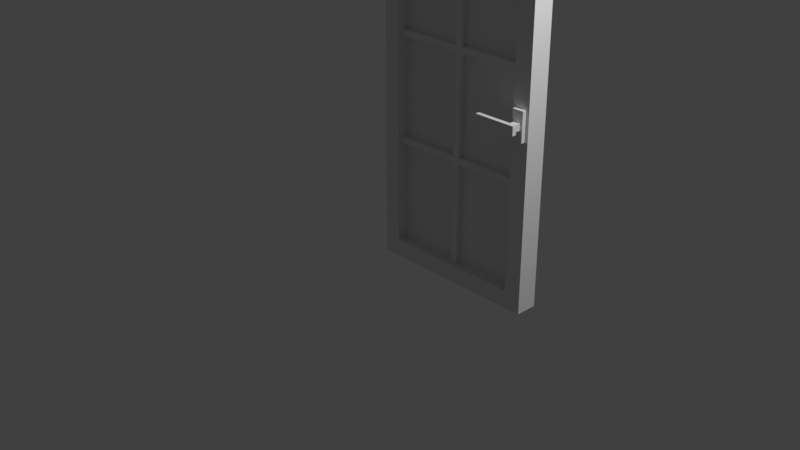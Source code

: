 # Source: multidecor_window_door_with_thin_slats_open.blend  (saved by Blender 3.0.42; exported with 4.5.12 LTS)
import bpy
from mathutils import Matrix  # noqa: F401  (used for matrix-valued properties, if any)

bpy.ops.wm.read_factory_settings(use_empty=True)
scene = bpy.context.scene
scene.name = 'Scene'

# ---- collections
col_collection = bpy.data.collections.new('Collection'); scene.collection.children.link(col_collection)

# ---- materials (node trees are filled in below, after node groups)
mat_material = bpy.data.materials.new('Material')
mat_material.alpha_threshold = 0.0
mat_material.use_transparent_shadow = False
mat_material.line_color = (0.0, 0.0, 0.0, 1.0)
mat_material_004 = bpy.data.materials.new('Material.004')
mat_material_004.use_transparent_shadow = False

# ---- material node trees
mat_material.use_nodes = True; mat_material.node_tree.nodes.clear()
_N = mat_material.node_tree.nodes; _L = mat_material.node_tree.links
n0 = _N.new('ShaderNodeOutputMaterial'); n0.name = 'Material Output'; n0.location = (300, 300)
n1 = _N.new('ShaderNodeBsdfPrincipled'); n1.name = 'Principled BSDF'; n1.location = (10, 300)
n1.distribution = 'GGX'
n1.subsurface_method = 'RANDOM_WALK_SKIN'
n1.inputs[2].default_value = 0.4
n1.inputs[3].default_value = 1.45
n1.inputs[27].default_value = (0.0, 0.0, 0.0, 1.0)
n1.inputs[28].default_value = 1.0
_L.new(n1.outputs[0], n0.inputs[0])
n0.is_active_output = True
mat_material_004.use_nodes = True; mat_material_004.node_tree.nodes.clear()
_N = mat_material_004.node_tree.nodes; _L = mat_material_004.node_tree.links
n0 = _N.new('ShaderNodeBsdfPrincipled'); n0.name = 'Principled BSDF'; n0.location = (10, 300)
n0.distribution = 'GGX'
n0.subsurface_method = 'RANDOM_WALK_SKIN'
n0.inputs[3].default_value = 1.45
n0.inputs[27].default_value = (0.0, 0.0, 0.0, 1.0)
n0.inputs[28].default_value = 1.0
n1 = _N.new('ShaderNodeOutputMaterial'); n1.name = 'Material Output'; n1.location = (300, 300)
_L.new(n0.outputs[0], n1.inputs[0])
n1.is_active_output = True

# ---- world
world_world = bpy.data.worlds.new('World'); scene.world = world_world
world_world.use_nodes = True; world_world.node_tree.nodes.clear()
_N = world_world.node_tree.nodes; _L = world_world.node_tree.links
n0 = _N.new('ShaderNodeOutputWorld'); n0.name = 'World Output'; n0.location = (300, 300)
n1 = _N.new('ShaderNodeBackground'); n1.name = 'Background'; n1.location = (10, 300)
n1.inputs[0].default_value = (0.05088, 0.05088, 0.05088, 1.0)
_L.new(n1.outputs[0], n0.inputs[0])
n0.is_active_output = True
world_world.color = (0.05088, 0.05088, 0.05088)
world_world.use_sun_shadow = False
world_world.sun_shadow_jitter_overblur = 0.0

# ---- cameras
cam_camera = bpy.data.cameras.new('Camera')
cam_camera.clip_end = 100.0
cam_camera.ortho_scale = 7.314

# ---- lights
light_light = bpy.data.lights.new('Light', 'POINT')
light_light.transmission_factor = 0.0
light_light.energy = 1000.0
light_light.shadow_soft_size = 0.1
light_light.shadow_maximum_resolution = 0.006
light_light.use_absolute_resolution = True

# ---- meshes
me_cube = bpy.data.meshes.new('Cube')
me_cube.from_pydata([(1.0, 1.0, 3.0), (1.0, 1.0, -1.0), (1.0, 0.75, 3.0), (1.0, 0.75, -1.0), (-1.0, 1.0, 3.0), (-1.0, 1.0, -1.0), (-1.0, 0.75, 3.0), (-1.0, 0.75, -1.0), (0.8, 1.0, 2.8), (0.8, 1.0, -0.8), (0.8, 0.75, 2.8), (0.8, 0.75, -0.8), (-0.8, 1.0, 2.8), (-0.8, 1.0, -0.8), (-0.8, 0.75, 2.8), (-0.8, 0.75, -0.8), (-0.8, 0.875, -0.8), (0.8, 0.875, 2.8), (-0.8, 0.875, 2.8), (0.8, 0.875, -0.8), (0.9646, 0.75, 0.9067), (0.9646, 0.7, 0.9067), (0.8354, 0.75, 0.9067), (0.8354, 0.7, 0.9067), (0.9646, 0.75, 1.236), (0.9646, 0.7, 1.236), (0.8354, 0.75, 1.236), (0.8354, 0.7, 1.236), (0.8625, 0.6125, 1.034), (0.8625, 0.6125, 1.109), (0.8625, 0.7, 1.034), (0.8625, 0.7, 1.109), (0.9375, 0.6125, 1.034), (0.9375, 0.6125, 1.109), (0.9375, 0.7, 1.034), (0.9375, 0.7, 1.109), (0.4844, 0.6125, 1.021), (0.4844, 0.6125, 1.122), (0.9656, 0.6125, 1.021), (0.9656, 0.6125, 1.122), (0.4844, 0.5625, 1.021), (0.4844, 0.5625, 1.122), (0.9656, 0.5625, 1.122), (0.9656, 0.5625, 1.021), (-0.8, 0.875, -0.8), (0.8, 0.875, 1.0), (0.8, 0.875, -0.8), (-0.04, 0.875, 1.0), (0.04, 0.94, -0.8), (-0.04, 0.94, -0.8), (-0.04, 0.81, -0.8), (0.04, 0.81, -0.8), (0.04, 0.875, -0.8), (-0.04, 0.875, -0.8), (-0.8, 0.81, 0.44), (-0.8, 0.81, 0.36), (-0.8, 0.94, 0.36), (-0.8, 0.94, 0.44), (-0.8, 0.875, 0.44), (-0.8, 0.875, 0.36), (0.8, 0.94, 0.44), (0.8, 0.94, 0.36), (0.8, 0.81, 0.36), (0.8, 0.81, 0.44), (0.8, 0.875, 0.44), (0.8, 0.875, 0.36), (0.04, 0.94, 0.44), (0.04, 0.81, 0.44), (0.04, 0.875, 0.44), (-0.04, 0.875, 0.44), (-0.04, 0.94, 0.44), (-0.04, 0.81, 0.44), (0.04, 0.875, 0.36), (0.04, 0.81, 0.36), (0.04, 0.94, 0.36), (-0.04, 0.875, 0.36), (-0.04, 0.94, 0.36), (-0.04, 0.81, 0.36), (-0.8, 0.875, 1.0), (0.8, 0.875, 2.8), (-0.8, 0.875, 2.8), (0.04, 0.81, 2.8), (-0.04, 0.81, 2.8), (-0.04, 0.94, 2.8), (0.04, 0.94, 2.8), (-0.04, 0.875, 2.8), (0.04, 0.875, 2.8), (0.04, 0.94, 1.0), (-0.04, 0.94, 1.0), (-0.04, 0.81, 1.0), (0.04, 0.81, 1.0), (0.04, 0.875, 1.0), (-0.8, 0.81, 1.64), (-0.8, 0.81, 1.56), (-0.8, 0.94, 1.56), (-0.8, 0.94, 1.64), (-0.8, 0.875, 1.64), (-0.8, 0.875, 1.56), (0.8, 0.94, 1.64), (0.8, 0.94, 1.56), (0.8, 0.81, 1.56), (0.8, 0.81, 1.64), (0.8, 0.875, 1.64), (0.8, 0.875, 1.56), (0.04, 0.94, 1.64), (0.04, 0.81, 1.64), (0.04, 0.875, 1.64), (-0.04, 0.875, 1.64), (-0.04, 0.94, 1.64), (-0.04, 0.81, 1.64), (0.04, 0.875, 1.56), (0.04, 0.81, 1.56), (0.04, 0.94, 1.56), (-0.04, 0.875, 1.56), (-0.04, 0.94, 1.56), (-0.04, 0.81, 1.56)], [], [(0, 4, 6, 2), (16, 13, 12, 18), (7, 6, 4, 5), (5, 1, 3, 7), (1, 0, 2, 3), (17, 10, 14, 18), (16, 15, 11, 19), (19, 11, 10, 17), (6, 14, 10, 2), (7, 15, 14, 6), (3, 11, 15, 7), (2, 10, 11, 3), (0, 8, 12, 4), (1, 9, 8, 0), (5, 13, 9, 1), (4, 12, 13, 5), (9, 19, 17, 8), (13, 16, 19, 9), (8, 17, 18, 12), (15, 16, 18, 14), (20, 21, 23, 22), (22, 23, 27, 26), (26, 27, 25, 24), (24, 25, 21, 20), (27, 23, 21, 25), (28, 29, 31, 30), (34, 35, 33, 32), (30, 34, 32, 28), (35, 31, 29, 33), (38, 36, 37, 39), (43, 42, 41, 40), (39, 37, 41, 42), (38, 39, 42, 43), (36, 38, 43, 40), (37, 36, 40, 41), (64, 68, 67, 63), (60, 66, 68, 64), (68, 91, 90, 67), (66, 87, 91, 68), (58, 69, 70, 57), (54, 71, 69, 58), (71, 89, 47, 69), (69, 47, 88, 70), (62, 73, 72, 65), (65, 72, 74, 61), (72, 52, 48, 74), (73, 51, 52, 72), (56, 76, 75, 59), (59, 75, 77, 55), (75, 53, 50, 77), (76, 49, 53, 75), (61, 74, 66, 60), (88, 87, 66, 70), (56, 57, 70, 76), (49, 76, 74, 48), (76, 70, 66, 74), (89, 71, 67, 90), (55, 77, 71, 54), (62, 63, 67, 73), (50, 51, 73, 77), (71, 77, 73, 67), (68, 64, 45, 91), (69, 47, 78, 58), (72, 52, 46, 65), (75, 59, 44, 53), (102, 106, 105, 101), (98, 104, 106, 102), (106, 86, 81, 105), (104, 84, 86, 106), (96, 107, 108, 95), (92, 109, 107, 96), (109, 82, 85, 107), (107, 85, 83, 108), (100, 111, 110, 103), (103, 110, 112, 99), (110, 91, 87, 112), (111, 90, 91, 110), (94, 114, 113, 97), (97, 113, 115, 93), (113, 47, 89, 115), (114, 88, 47, 113), (99, 112, 104, 98), (83, 84, 104, 108), (94, 95, 108, 114), (88, 114, 112, 87), (114, 108, 104, 112), (82, 109, 105, 81), (93, 115, 109, 92), (100, 101, 105, 111), (89, 90, 111, 115), (109, 115, 111, 105), (106, 102, 79, 86), (107, 85, 80, 96), (110, 91, 45, 103), (113, 97, 78, 47)])
me_cube.polygons.foreach_set('material_index', [0, 0, 0, 0, 0, 0, 0, 0, 0, 0, 0, 0, 0, 0, 0, 0, 0, 0, 0, 0, 0, 0, 0, 0, 0, 0, 0, 0, 0, 0, 0, 0, 0, 0, 0, 0, 0, 0, 0, 0, 0, 0, 0, 0, 0, 0, 0, 0, 0, 0, 0, 0, 0, 0, 0, 0, 0, 0, 0, 0, 0, 1, 1, 1, 1, 0, 0, 0, 0, 0, 0, 0, 0, 0, 0, 0, 0, 0, 0, 0, 0, 0, 0, 0, 0, 0, 0, 0, 0, 0, 0, 1, 1, 1, 1])
_uv = me_cube.uv_layers.new(name='UVMap')
_uv.uv.foreach_set('vector', [0.1948, 0.3701, 0.1948, 0.0001813, 0.241, 0.0001814, 0.241, 0.3701, 0.7031, 0.9952, 0.7031, 1.018, 0.03718, 1.018, 0.03718, 0.9952, 0.7401, 0.7778, 0.0001813, 0.7778, 0.0001813, 0.7316, 0.7401, 0.7316, 0.7316, 0.0001814, 0.7316, 0.3701, 0.6853, 0.3701, 0.6853, 0.0001814, 0.7401, 0.5647, 0.0001816, 0.5647, 0.0001815, 0.611, 0.7401, 0.611, 0.6249, 0.3332, 0.6017, 0.3332, 0.6017, 0.03718, 0.6249, 0.03718, 0.3015, 0.03718, 0.3246, 0.03718, 0.3246, 0.3332, 0.3015, 0.3332, 0.7031, 0.9948, 0.7031, 0.9717, 0.03718, 0.9717, 0.03718, 0.9948, 0.4029, 0.0001816, 0.4399, 0.03718, 0.4399, 0.3332, 0.4029, 0.3701, 0.7401, 0.9397, 0.7031, 0.9767, 0.03718, 0.9767, 0.0001816, 0.9397, 0.5235, 0.3701, 0.4865, 0.3332, 0.4865, 0.03718, 0.5235, 0.0001816, 0.0001815, 0.7728, 0.03718, 0.8098, 0.7031, 0.8098, 0.7401, 0.7728, 0.3566, 0.3701, 0.3196, 0.3332, 0.3196, 0.03718, 0.3566, 0.0001815, 0.7401, 0.7266, 0.7031, 0.6896, 0.03718, 0.6896, 0.0001815, 0.7266, 0.5697, 0.0001815, 0.6067, 0.03718, 0.6067, 0.3332, 0.5697, 0.3701, 0.0001815, 0.8935, 0.03718, 0.8565, 0.7031, 0.8565, 0.7401, 0.8935, 0.7031, 0.8515, 0.7031, 0.8283, 0.03718, 0.8283, 0.03718, 0.8515, 0.4449, 0.03718, 0.468, 0.03718, 0.468, 0.3332, 0.4449, 0.3332, 0.4815, 0.3332, 0.4584, 0.3332, 0.4584, 0.03718, 0.4815, 0.03718, 0.7031, 1.139, 0.7031, 1.162, 0.03718, 1.162, 0.03718, 1.139, 0.6052, 0.4037, 0.596, 0.4037, 0.596, 0.3798, 0.6052, 0.3798, 0.4341, 0.2087, 0.4341, 0.2179, 0.3732, 0.2179, 0.3732, 0.2087, 0.2021, 0.3798, 0.2113, 0.3798, 0.2113, 0.4037, 0.2021, 0.4037, 0.3732, 0.5748, 0.3732, 0.5655, 0.4341, 0.5655, 0.4341, 0.5748, 0.3732, 0.3798, 0.4341, 0.3798, 0.4341, 0.4037, 0.3732, 0.4037, 0.6056, 0.3983, 0.6056, 0.3844, 0.6218, 0.3844, 0.6218, 0.3983, 0.6218, 0.4121, 0.6218, 0.426, 0.6056, 0.426, 0.6056, 0.4121, 0.6218, 0.3983, 0.6218, 0.4121, 0.6056, 0.4121, 0.6056, 0.3983, 0.6218, 0.3705, 0.6218, 0.3844, 0.6056, 0.3844, 0.6056, 0.3705, 0.2993, 0.4688, 0.2993, 0.3798, 0.318, 0.3798, 0.318, 0.4688, 0.3516, 0.4688, 0.3328, 0.4688, 0.3328, 0.3798, 0.3516, 0.3798, 0.1589, 0.4445, 0.1589, 0.4445, 0.1682, 0.4445, 0.1682, 0.4445, 0.33, 0.6399, 0.33, 0.6399, 0.33, 0.6306, 0.33, 0.6306, 0.5254, 0.4688, 0.5254, 0.4688, 0.5162, 0.4688, 0.5162, 0.4688, 0.4191, 0.2087, 0.4191, 0.2087, 0.4191, 0.2179, 0.4191, 0.2179, 1.165, 0.8908, 1.165, 0.6987, 1.148, 0.6987, 1.148, 0.8908, 1.148, 0.8908, 1.148, 0.6987, 1.131, 0.6987, 1.131, 0.8908, 1.165, 0.6481, 1.165, 0.456, 1.148, 0.456, 1.148, 0.6481, 1.148, 0.6481, 1.148, 0.456, 1.131, 0.456, 1.131, 0.6481, 0.6028, 0.8908, 0.6028, 0.6987, 0.5864, 0.6987, 0.5864, 0.8908, 1.114, 0.5066, 1.114, 0.6987, 1.131, 0.6987, 1.131, 0.5066, 1.114, 0.7493, 1.114, 0.9414, 1.131, 0.9414, 1.131, 0.7493, 0.6028, 0.6481, 0.6028, 0.456, 0.5864, 0.456, 0.5864, 0.6481, 1.097, 0.5066, 1.097, 0.6987, 1.114, 0.6987, 1.114, 0.5066, 1.08, 0.5066, 1.08, 0.6987, 1.096, 0.6987, 1.096, 0.5066, 1.08, 0.6481, 1.08, 0.8908, 1.096, 0.8908, 1.096, 0.6481, 1.097, 0.6481, 1.097, 0.8908, 1.114, 0.8908, 1.114, 0.6481, 0.6035, 0.5066, 0.6035, 0.6987, 0.6199, 0.6987, 0.6199, 0.5066, 0.6206, 0.5066, 0.6206, 0.6987, 0.637, 0.6987, 0.637, 0.5066, 0.6206, 0.6481, 0.6206, 0.8908, 0.637, 0.8908, 0.637, 0.6481, 0.6035, 0.6481, 0.6035, 0.8908, 0.6199, 0.8908, 0.6199, 0.6481, 0.6163, 0.4545, 0.6163, 0.6466, 0.5961, 0.6466, 0.5961, 0.4545, 0.4039, 0.6668, 0.4039, 0.6466, 0.5961, 0.6466, 0.5961, 0.6668, 0.6163, 0.859, 0.5961, 0.859, 0.5961, 0.6668, 0.6163, 0.6668, 0.859, 0.6668, 0.6163, 0.6668, 0.6163, 0.6466, 0.859, 0.6466, 0.6163, 0.6668, 0.5961, 0.6668, 0.5961, 0.6466, 0.6163, 0.6466, 0.7201, 0.0227, 0.7201, 0.2148, 0.6999, 0.2148, 0.6999, 0.0227, 0.9123, 0.235, 0.7201, 0.235, 0.7201, 0.2148, 0.9123, 0.2148, 0.5078, 0.235, 0.5078, 0.2148, 0.6999, 0.2148, 0.6999, 0.235, 0.7201, 0.4777, 0.6999, 0.4777, 0.6999, 0.235, 0.7201, 0.235, 0.7201, 0.2148, 0.7201, 0.235, 0.6999, 0.235, 0.6999, 0.2148, 0.3683, 0.5002, 0.3683, 0.9998, -0.1313, 0.9998, -0.1313, 0.5002, 0.0001998, 0.1317, 0.0001999, 0.6313, 0.4998, 0.6313, 0.4998, 0.1317, 0.5002, -0.1313, 0.5002, 0.4998, 0.9998, 0.4998, 0.9998, -0.1313, 0.5002, 0.3687, 0.9998, 0.3687, 0.9998, 0.9998, 0.5002, 0.9998, 1.165, 0.8908, 1.165, 0.6987, 1.148, 0.6987, 1.148, 0.8908, 1.148, 0.8908, 1.148, 0.6987, 1.131, 0.6987, 1.131, 0.8908, 1.165, 0.2437, 1.165, 0.001008, 1.148, 0.001008, 1.148, 0.2437, 1.148, 0.2437, 1.148, 0.001008, 1.131, 0.001008, 1.131, 0.2437, 0.6028, 0.8908, 0.6028, 0.6987, 0.5864, 0.6987, 0.5864, 0.8908, 1.114, 0.5066, 1.114, 0.6987, 1.131, 0.6987, 1.131, 0.5066, 1.114, 1.154, 1.114, 1.396, 1.131, 1.396, 1.131, 1.154, 0.6028, 0.2437, 0.6028, 0.001006, 0.5864, 0.001006, 0.5864, 0.2437, 1.097, 0.5066, 1.097, 0.6987, 1.114, 0.6987, 1.114, 0.5066, 1.08, 0.5066, 1.08, 0.6987, 1.096, 0.6987, 1.096, 0.5066, 1.08, 0.2437, 1.08, 0.4358, 1.096, 0.4358, 1.096, 0.2437, 1.097, 0.2437, 1.097, 0.4358, 1.114, 0.4358, 1.114, 0.2437, 0.6035, 0.5066, 0.6035, 0.6987, 0.6199, 0.6987, 0.6199, 0.5066, 0.6206, 0.5066, 0.6206, 0.6987, 0.637, 0.6987, 0.637, 0.5066, 0.6206, 0.2437, 0.6206, 0.4358, 0.637, 0.4358, 0.637, 0.2437, 0.6035, 0.2437, 0.6035, 0.4358, 0.6199, 0.4358, 0.6199, 0.2437, 0.2118, 0.4545, 0.2118, 0.6466, 0.1916, 0.6466, 0.1916, 0.4545, -0.05108, 0.6668, -0.05108, 0.6466, 0.1916, 0.6466, 0.1916, 0.6668, 0.2118, 0.859, 0.1916, 0.859, 0.1916, 0.6668, 0.2118, 0.6668, 0.4039, 0.6668, 0.2118, 0.6668, 0.2118, 0.6466, 0.4039, 0.6466, 0.2118, 0.6668, 0.1916, 0.6668, 0.1916, 0.6466, 0.2118, 0.6466, 0.7201, -0.4323, 0.7201, -0.1896, 0.6999, -0.1896, 0.6999, -0.4323, 0.9122, -0.1694, 0.7201, -0.1694, 0.7201, -0.1896, 0.9123, -0.1896, 0.5078, -0.1694, 0.5078, -0.1896, 0.6999, -0.1896, 0.6999, -0.1694, 0.7201, 0.0227, 0.6999, 0.0227, 0.6999, -0.1694, 0.7201, -0.1694, 0.7201, -0.1896, 0.7201, -0.1694, 0.6999, -0.1694, 0.6999, -0.1896, -0.6835, 0.5002, -0.6835, 0.9998, -1.315, 0.9998, -1.315, 0.5002, 0.0001999, 1.183, 0.0002001, 1.815, 0.4998, 1.815, 0.4998, 1.183, 0.5002, -1.183, 0.5002, -0.6835, 0.9998, -0.6835, 0.9998, -1.183, 0.5002, -0.6831, 0.9998, -0.6831, 0.9998, -0.1835, 0.5002, -0.1835])
me_cube.materials.append(mat_material)
me_cube.materials.append(mat_material_004)
me_cube.use_remesh_preserve_volume = False
me_cube.use_remesh_preserve_attributes = False
me_cube.use_mirror_vertex_groups = False
me_cube.update()

# ---- objects
ob_cube = bpy.data.objects.new('Cube', me_cube)
ob_light = bpy.data.objects.new('Light', light_light)
ob_camera = bpy.data.objects.new('Camera', cam_camera)

# ---- transforms, parenting, visibility, modifiers, constraints
ob_cube.location = (0.0, 0.0, 0.0)
ob_cube.lock_rotations_4d = False
ob_cube.empty_display_type = 'ARROWS'
ob_cube.lineart.crease_threshold = 0.0
ob_light.location = (4.076, 1.005, 5.904)
ob_light.rotation_euler = (0.6503, 0.05522, 1.866)
ob_light.lock_rotations_4d = False
ob_light.empty_display_type = 'ARROWS'
ob_light.color = (0.0, 0.0, 0.0, 0.0)
ob_light.lineart.crease_threshold = 0.0
ob_camera.location = (7.359, -6.926, 4.958)
ob_camera.rotation_euler = (1.109, 0.0, 0.8149)
ob_camera.lock_rotations_4d = False
ob_camera.empty_display_type = 'ARROWS'
ob_camera.color = (0.0, 0.0, 0.0, 0.0)
ob_camera.display_type = 'WIRE'
ob_camera.lineart.crease_threshold = 0.0

# ---- collection membership
col_collection.objects.link(ob_cube)
col_collection.objects.link(ob_light)
col_collection.objects.link(ob_camera)

# ---- scene / render settings (as saved in the file)
scene.camera = ob_camera
scene.frame_start = 1; scene.frame_end = 250; scene.frame_set(1)
scene.render.engine = 'BLENDER_EEVEE_NEXT'
scene.cycles.sampling_pattern = 'TABULATED_SOBOL'
scene.cycles.use_light_tree = False
scene.view_settings.view_transform = 'Standard'
bpy.context.view_layer.update()
